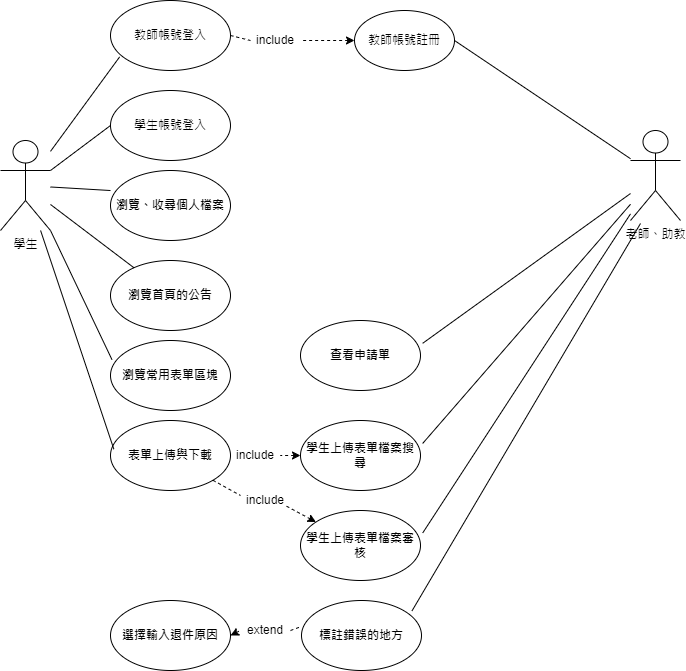

The diagram above was exported from draw.io. Its source (the exported page's mxGraphModel, read from the mxfile embedded in the PNG):
<mxGraphModel dx="983" dy="421" grid="1" gridSize="10" guides="1" tooltips="1" connect="1" arrows="1" fold="1" page="1" pageScale="1" pageWidth="827" pageHeight="1169" math="0" shadow="0">
  <root>
    <mxCell id="0" />
    <mxCell id="1" parent="0" />
    <mxCell id="Jphk3H0-r4e4UkGWG61r-1" value="學生" style="shape=umlActor;verticalLabelPosition=bottom;verticalAlign=top;html=1;outlineConnect=0;" parent="1" vertex="1">
      <mxGeometry x="60" y="250" width="50" height="90" as="geometry" />
    </mxCell>
    <mxCell id="Jphk3H0-r4e4UkGWG61r-2" value="老師、助教" style="shape=umlActor;verticalLabelPosition=bottom;verticalAlign=top;html=1;outlineConnect=0;" parent="1" vertex="1">
      <mxGeometry x="690" y="240" width="50" height="90" as="geometry" />
    </mxCell>
    <mxCell id="Jphk3H0-r4e4UkGWG61r-3" value="學生帳號登入" style="ellipse;whiteSpace=wrap;html=1;" parent="1" vertex="1">
      <mxGeometry x="170" y="200" width="120" height="70" as="geometry" />
    </mxCell>
    <mxCell id="Jphk3H0-r4e4UkGWG61r-26" value="&lt;b&gt;瀏覽、收尋個人檔案&lt;/b&gt;" style="ellipse;whiteSpace=wrap;html=1;" parent="1" vertex="1">
      <mxGeometry x="170" y="280" width="120" height="70" as="geometry" />
    </mxCell>
    <mxCell id="Jphk3H0-r4e4UkGWG61r-27" value="&lt;b&gt;瀏覽首頁的公告&lt;/b&gt;" style="ellipse;whiteSpace=wrap;html=1;" parent="1" vertex="1">
      <mxGeometry x="170" y="370" width="120" height="70" as="geometry" />
    </mxCell>
    <mxCell id="Jphk3H0-r4e4UkGWG61r-28" value="&lt;b&gt;瀏覽常用表單區塊&lt;/b&gt;" style="ellipse;whiteSpace=wrap;html=1;" parent="1" vertex="1">
      <mxGeometry x="170" y="450" width="120" height="70" as="geometry" />
    </mxCell>
    <mxCell id="Jphk3H0-r4e4UkGWG61r-29" value="&lt;b&gt;表單上傳與下載&lt;/b&gt;" style="ellipse;whiteSpace=wrap;html=1;" parent="1" vertex="1">
      <mxGeometry x="170" y="530" width="120" height="70" as="geometry" />
    </mxCell>
    <mxCell id="Jphk3H0-r4e4UkGWG61r-30" value="" style="endArrow=none;dashed=1;html=1;rounded=0;entryX=1;entryY=0.5;entryDx=0;entryDy=0;startArrow=classic;startFill=1;exitX=0;exitY=0.5;exitDx=0;exitDy=0;" parent="1" source="Jphk3H0-r4e4UkGWG61r-34" target="Jphk3H0-r4e4UkGWG61r-29" edge="1">
      <mxGeometry width="50" height="50" relative="1" as="geometry">
        <mxPoint x="360" y="565" as="sourcePoint" />
        <mxPoint x="320" y="564.58" as="targetPoint" />
      </mxGeometry>
    </mxCell>
    <mxCell id="Jphk3H0-r4e4UkGWG61r-31" value="&lt;b&gt;學生上傳表單檔案搜尋&lt;/b&gt;" style="ellipse;whiteSpace=wrap;html=1;" parent="1" vertex="1">
      <mxGeometry x="360" y="530" width="120" height="70" as="geometry" />
    </mxCell>
    <mxCell id="Jphk3H0-r4e4UkGWG61r-32" value="&lt;b&gt;學生上傳表單檔案審核&lt;/b&gt;" style="ellipse;whiteSpace=wrap;html=1;" parent="1" vertex="1">
      <mxGeometry x="360" y="620" width="120" height="70" as="geometry" />
    </mxCell>
    <mxCell id="Jphk3H0-r4e4UkGWG61r-35" value="" style="endArrow=none;dashed=1;html=1;rounded=0;entryX=1;entryY=0.5;entryDx=0;entryDy=0;startArrow=classic;startFill=1;exitX=0;exitY=0.5;exitDx=0;exitDy=0;" parent="1" source="Jphk3H0-r4e4UkGWG61r-31" target="Jphk3H0-r4e4UkGWG61r-34" edge="1">
      <mxGeometry width="50" height="50" relative="1" as="geometry">
        <mxPoint x="354" y="565" as="sourcePoint" />
        <mxPoint x="290" y="565" as="targetPoint" />
      </mxGeometry>
    </mxCell>
    <mxCell id="Jphk3H0-r4e4UkGWG61r-34" value="include" style="text;html=1;strokeColor=none;fillColor=none;align=center;verticalAlign=middle;whiteSpace=wrap;rounded=0;" parent="1" vertex="1">
      <mxGeometry x="290" y="555" width="50" height="20" as="geometry" />
    </mxCell>
    <mxCell id="Jphk3H0-r4e4UkGWG61r-37" value="" style="endArrow=none;dashed=1;html=1;rounded=0;entryX=0.904;entryY=0.761;entryDx=0;entryDy=0;startArrow=classic;startFill=1;entryPerimeter=0;" parent="1" source="Jphk3H0-r4e4UkGWG61r-32" target="Jphk3H0-r4e4UkGWG61r-36" edge="1">
      <mxGeometry width="50" height="50" relative="1" as="geometry">
        <mxPoint x="370" y="631" as="sourcePoint" />
        <mxPoint x="278" y="583" as="targetPoint" />
      </mxGeometry>
    </mxCell>
    <mxCell id="Jphk3H0-r4e4UkGWG61r-36" value="include" style="text;html=1;strokeColor=none;fillColor=none;align=center;verticalAlign=middle;whiteSpace=wrap;rounded=0;" parent="1" vertex="1">
      <mxGeometry x="300" y="600" width="50" height="20" as="geometry" />
    </mxCell>
    <mxCell id="Jphk3H0-r4e4UkGWG61r-38" value="" style="endArrow=none;dashed=1;html=1;rounded=0;entryX=0;entryY=0.25;entryDx=0;entryDy=0;exitX=1;exitY=1;exitDx=0;exitDy=0;" parent="1" source="Jphk3H0-r4e4UkGWG61r-29" target="Jphk3H0-r4e4UkGWG61r-36" edge="1">
      <mxGeometry width="50" height="50" relative="1" as="geometry">
        <mxPoint x="230" y="570" as="sourcePoint" />
        <mxPoint x="280" y="520" as="targetPoint" />
      </mxGeometry>
    </mxCell>
    <mxCell id="Jphk3H0-r4e4UkGWG61r-42" value="教師帳號登入" style="ellipse;whiteSpace=wrap;html=1;" parent="1" vertex="1">
      <mxGeometry x="170" y="110" width="120" height="70" as="geometry" />
    </mxCell>
    <mxCell id="Jphk3H0-r4e4UkGWG61r-43" value="教師帳號註冊" style="ellipse;whiteSpace=wrap;html=1;" parent="1" vertex="1">
      <mxGeometry x="414" y="120" width="100" height="60" as="geometry" />
    </mxCell>
    <mxCell id="Jphk3H0-r4e4UkGWG61r-44" value="" style="endArrow=none;dashed=1;html=1;rounded=0;startArrow=classic;startFill=1;exitX=0;exitY=0.5;exitDx=0;exitDy=0;" parent="1" source="Jphk3H0-r4e4UkGWG61r-43" target="Jphk3H0-r4e4UkGWG61r-45" edge="1">
      <mxGeometry width="50" height="50" relative="1" as="geometry">
        <mxPoint x="364" y="150" as="sourcePoint" />
        <mxPoint x="270" y="150" as="targetPoint" />
      </mxGeometry>
    </mxCell>
    <mxCell id="Jphk3H0-r4e4UkGWG61r-45" value="include" style="text;html=1;strokeColor=none;fillColor=none;align=center;verticalAlign=middle;whiteSpace=wrap;rounded=0;" parent="1" vertex="1">
      <mxGeometry x="310" y="140" width="50" height="20" as="geometry" />
    </mxCell>
    <mxCell id="Jphk3H0-r4e4UkGWG61r-46" value="" style="endArrow=none;dashed=1;html=1;rounded=0;exitX=1;exitY=0.5;exitDx=0;exitDy=0;entryX=0;entryY=0.5;entryDx=0;entryDy=0;" parent="1" source="Jphk3H0-r4e4UkGWG61r-42" target="Jphk3H0-r4e4UkGWG61r-45" edge="1">
      <mxGeometry width="50" height="50" relative="1" as="geometry">
        <mxPoint x="320" y="140" as="sourcePoint" />
        <mxPoint x="370" y="90" as="targetPoint" />
      </mxGeometry>
    </mxCell>
    <mxCell id="Jphk3H0-r4e4UkGWG61r-47" value="&lt;b&gt;查看申請單&lt;/b&gt;" style="ellipse;whiteSpace=wrap;html=1;" parent="1" vertex="1">
      <mxGeometry x="360" y="430" width="120" height="70" as="geometry" />
    </mxCell>
    <mxCell id="Jphk3H0-r4e4UkGWG61r-48" value="" style="endArrow=none;html=1;rounded=0;entryX=0.076;entryY=0.806;entryDx=0;entryDy=0;entryPerimeter=0;" parent="1" source="Jphk3H0-r4e4UkGWG61r-1" target="Jphk3H0-r4e4UkGWG61r-42" edge="1">
      <mxGeometry width="50" height="50" relative="1" as="geometry">
        <mxPoint x="420" y="180" as="sourcePoint" />
        <mxPoint x="470" y="130" as="targetPoint" />
      </mxGeometry>
    </mxCell>
    <mxCell id="Jphk3H0-r4e4UkGWG61r-49" value="" style="endArrow=none;html=1;rounded=0;entryX=0;entryY=0.5;entryDx=0;entryDy=0;exitX=1;exitY=0.3333333333333333;exitDx=0;exitDy=0;exitPerimeter=0;" parent="1" source="Jphk3H0-r4e4UkGWG61r-1" target="Jphk3H0-r4e4UkGWG61r-3" edge="1">
      <mxGeometry width="50" height="50" relative="1" as="geometry">
        <mxPoint x="120" y="271" as="sourcePoint" />
        <mxPoint x="189" y="176" as="targetPoint" />
      </mxGeometry>
    </mxCell>
    <mxCell id="Jphk3H0-r4e4UkGWG61r-50" value="" style="endArrow=none;html=1;rounded=0;entryX=0;entryY=0.286;entryDx=0;entryDy=0;entryPerimeter=0;" parent="1" source="Jphk3H0-r4e4UkGWG61r-1" target="Jphk3H0-r4e4UkGWG61r-26" edge="1">
      <mxGeometry width="50" height="50" relative="1" as="geometry">
        <mxPoint x="130" y="281" as="sourcePoint" />
        <mxPoint x="199" y="186" as="targetPoint" />
      </mxGeometry>
    </mxCell>
    <mxCell id="Jphk3H0-r4e4UkGWG61r-51" value="" style="endArrow=none;html=1;rounded=0;" parent="1" source="Jphk3H0-r4e4UkGWG61r-1" target="Jphk3H0-r4e4UkGWG61r-27" edge="1">
      <mxGeometry width="50" height="50" relative="1" as="geometry">
        <mxPoint x="120" y="306" as="sourcePoint" />
        <mxPoint x="180" y="310" as="targetPoint" />
      </mxGeometry>
    </mxCell>
    <mxCell id="Jphk3H0-r4e4UkGWG61r-53" value="" style="endArrow=none;html=1;rounded=0;exitX=1;exitY=1;exitDx=0;exitDy=0;exitPerimeter=0;entryX=0.012;entryY=0.273;entryDx=0;entryDy=0;entryPerimeter=0;" parent="1" source="Jphk3H0-r4e4UkGWG61r-1" target="Jphk3H0-r4e4UkGWG61r-28" edge="1">
      <mxGeometry width="50" height="50" relative="1" as="geometry">
        <mxPoint x="120" y="324" as="sourcePoint" />
        <mxPoint x="203" y="387" as="targetPoint" />
      </mxGeometry>
    </mxCell>
    <mxCell id="Jphk3H0-r4e4UkGWG61r-54" value="" style="endArrow=none;html=1;rounded=0;entryX=0.028;entryY=0.41;entryDx=0;entryDy=0;entryPerimeter=0;" parent="1" source="Jphk3H0-r4e4UkGWG61r-1" target="Jphk3H0-r4e4UkGWG61r-29" edge="1">
      <mxGeometry width="50" height="50" relative="1" as="geometry">
        <mxPoint x="120" y="350" as="sourcePoint" />
        <mxPoint x="181" y="479" as="targetPoint" />
      </mxGeometry>
    </mxCell>
    <mxCell id="Jphk3H0-r4e4UkGWG61r-55" value="" style="endArrow=none;html=1;rounded=0;exitX=1;exitY=0.5;exitDx=0;exitDy=0;" parent="1" source="Jphk3H0-r4e4UkGWG61r-43" target="Jphk3H0-r4e4UkGWG61r-2" edge="1">
      <mxGeometry width="50" height="50" relative="1" as="geometry">
        <mxPoint x="520" y="415" as="sourcePoint" />
        <mxPoint x="589" y="320" as="targetPoint" />
      </mxGeometry>
    </mxCell>
    <mxCell id="Jphk3H0-r4e4UkGWG61r-57" value="" style="endArrow=none;html=1;rounded=0;exitX=1.018;exitY=0.326;exitDx=0;exitDy=0;exitPerimeter=0;" parent="1" source="Jphk3H0-r4e4UkGWG61r-47" target="Jphk3H0-r4e4UkGWG61r-2" edge="1">
      <mxGeometry width="50" height="50" relative="1" as="geometry">
        <mxPoint x="534" y="170" as="sourcePoint" />
        <mxPoint x="710" y="288" as="targetPoint" />
      </mxGeometry>
    </mxCell>
    <mxCell id="Jphk3H0-r4e4UkGWG61r-58" value="" style="endArrow=none;html=1;rounded=0;exitX=1.018;exitY=0.328;exitDx=0;exitDy=0;exitPerimeter=0;" parent="1" source="Jphk3H0-r4e4UkGWG61r-31" target="Jphk3H0-r4e4UkGWG61r-2" edge="1">
      <mxGeometry width="50" height="50" relative="1" as="geometry">
        <mxPoint x="544" y="180" as="sourcePoint" />
        <mxPoint x="720" y="298" as="targetPoint" />
      </mxGeometry>
    </mxCell>
    <mxCell id="Jphk3H0-r4e4UkGWG61r-59" value="" style="endArrow=none;html=1;rounded=0;exitX=1.018;exitY=0.322;exitDx=0;exitDy=0;exitPerimeter=0;" parent="1" source="Jphk3H0-r4e4UkGWG61r-32" target="Jphk3H0-r4e4UkGWG61r-2" edge="1">
      <mxGeometry width="50" height="50" relative="1" as="geometry">
        <mxPoint x="554" y="190" as="sourcePoint" />
        <mxPoint x="730" y="308" as="targetPoint" />
      </mxGeometry>
    </mxCell>
    <mxCell id="8bpag0DpgIkg0NttsJ0A-1" value="&lt;div&gt;&lt;b style=&quot;background-color: initial;&quot;&gt;標註錯誤的地方&lt;/b&gt;&lt;br&gt;&lt;/div&gt;" style="ellipse;whiteSpace=wrap;html=1;" parent="1" vertex="1">
      <mxGeometry x="361" y="710" width="120" height="70" as="geometry" />
    </mxCell>
    <mxCell id="8bpag0DpgIkg0NttsJ0A-2" value="" style="endArrow=none;html=1;rounded=0;exitX=0.921;exitY=0.148;exitDx=0;exitDy=0;exitPerimeter=0;" parent="1" source="8bpag0DpgIkg0NttsJ0A-1" edge="1">
      <mxGeometry width="50" height="50" relative="1" as="geometry">
        <mxPoint x="492" y="653" as="sourcePoint" />
        <mxPoint x="700" y="333" as="targetPoint" />
      </mxGeometry>
    </mxCell>
    <mxCell id="8bpag0DpgIkg0NttsJ0A-4" value="&lt;b&gt;選擇輸入退件原因&lt;/b&gt;" style="ellipse;whiteSpace=wrap;html=1;" parent="1" vertex="1">
      <mxGeometry x="170" y="710" width="120" height="70" as="geometry" />
    </mxCell>
    <mxCell id="8bpag0DpgIkg0NttsJ0A-5" value="extend" style="text;html=1;strokeColor=none;fillColor=none;align=center;verticalAlign=middle;whiteSpace=wrap;rounded=0;" parent="1" vertex="1">
      <mxGeometry x="300" y="730" width="50" height="20" as="geometry" />
    </mxCell>
    <mxCell id="8bpag0DpgIkg0NttsJ0A-7" value="" style="endArrow=none;dashed=1;html=1;rounded=0;entryX=-0.016;entryY=0.381;entryDx=0;entryDy=0;exitX=1;exitY=0.5;exitDx=0;exitDy=0;entryPerimeter=0;" parent="1" source="8bpag0DpgIkg0NttsJ0A-5" target="8bpag0DpgIkg0NttsJ0A-1" edge="1">
      <mxGeometry width="50" height="50" relative="1" as="geometry">
        <mxPoint x="282" y="600" as="sourcePoint" />
        <mxPoint x="310" y="615" as="targetPoint" />
      </mxGeometry>
    </mxCell>
    <mxCell id="8bpag0DpgIkg0NttsJ0A-8" value="" style="endArrow=none;dashed=1;html=1;rounded=0;entryX=0;entryY=0.5;entryDx=0;entryDy=0;startArrow=classic;startFill=1;exitX=1;exitY=0.5;exitDx=0;exitDy=0;" parent="1" source="8bpag0DpgIkg0NttsJ0A-4" target="8bpag0DpgIkg0NttsJ0A-5" edge="1">
      <mxGeometry width="50" height="50" relative="1" as="geometry">
        <mxPoint x="385" y="642" as="sourcePoint" />
        <mxPoint x="355" y="625" as="targetPoint" />
      </mxGeometry>
    </mxCell>
  </root>
</mxGraphModel>